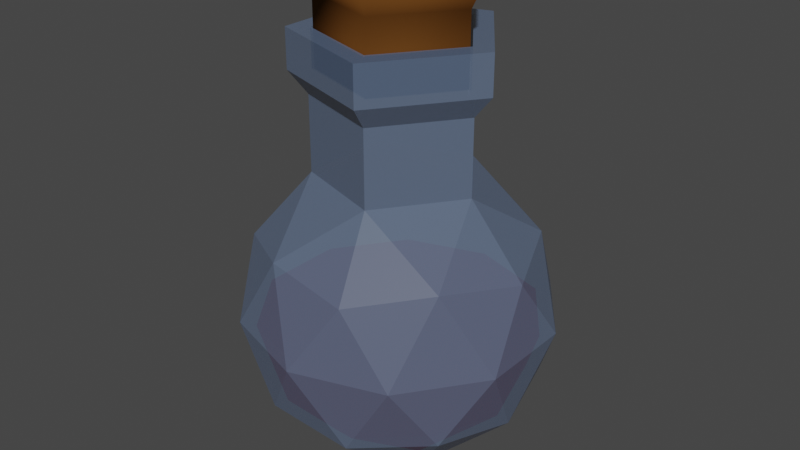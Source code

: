# Source: potion.blend  (saved by Blender 3.0.42; exported with 4.5.12 LTS)
import bpy
from mathutils import Matrix  # noqa: F401  (used for matrix-valued properties, if any)

bpy.ops.wm.read_factory_settings(use_empty=True)
scene = bpy.context.scene
scene.name = 'Scene'

# ---- collections
col_collection = bpy.data.collections.new('Collection'); scene.collection.children.link(col_collection)

# ---- materials (node trees are filled in below, after node groups)
mat_material_001 = bpy.data.materials.new('Material.001')
mat_material_001.surface_render_method = 'BLENDED'
mat_material_001.blend_method = 'BLEND'
mat_material_001.use_transparent_shadow = False
mat_material_002 = bpy.data.materials.new('Material.002')
mat_material_002.use_transparent_shadow = False
mat_material = bpy.data.materials.new('Material')
mat_material.use_transparent_shadow = False

# ---- material node trees
mat_material_001.use_nodes = True; mat_material_001.node_tree.nodes.clear()
_N = mat_material_001.node_tree.nodes; _L = mat_material_001.node_tree.links
n0 = _N.new('ShaderNodeBsdfPrincipled'); n0.name = 'Principled BSDF'; n0.location = (10, 300)
n0.distribution = 'GGX'
n0.subsurface_method = 'RANDOM_WALK_SKIN'
n0.inputs[0].default_value = (0.1631, 0.2318, 0.3694, 1.0)
n0.inputs[3].default_value = 1.45
n0.inputs[4].default_value = 0.4771
n0.inputs[27].default_value = (0.0, 0.0, 0.0, 1.0)
n1 = _N.new('ShaderNodeOutputMaterial'); n1.name = 'Material Output'; n1.location = (300, 300)
_L.new(n0.outputs[0], n1.inputs[0])
n1.is_active_output = True
mat_material_002.use_nodes = True; mat_material_002.node_tree.nodes.clear()
_N = mat_material_002.node_tree.nodes; _L = mat_material_002.node_tree.links
n0 = _N.new('ShaderNodeBsdfPrincipled'); n0.name = 'Principled BSDF'; n0.location = (10, 300)
n0.distribution = 'GGX'
n0.subsurface_method = 'RANDOM_WALK_SKIN'
n0.inputs[0].default_value = (1.0, 0.0, 0.002129, 1.0)
n0.inputs[3].default_value = 1.45
n0.inputs[27].default_value = (0.0, 0.0, 0.0, 1.0)
n0.inputs[28].default_value = 1.0
n1 = _N.new('ShaderNodeOutputMaterial'); n1.name = 'Material Output'; n1.location = (300, 300)
_L.new(n0.outputs[0], n1.inputs[0])
n1.is_active_output = True
mat_material.use_nodes = True; mat_material.node_tree.nodes.clear()
_N = mat_material.node_tree.nodes; _L = mat_material.node_tree.links
n0 = _N.new('ShaderNodeBsdfPrincipled'); n0.name = 'Principled BSDF'; n0.location = (10, 300)
n0.distribution = 'GGX'
n0.subsurface_method = 'RANDOM_WALK_SKIN'
n0.inputs[0].default_value = (0.1156, 0.04501, 0.01017, 1.0)
n0.inputs[3].default_value = 1.45
n0.inputs[9].default_value = (0.0, 0.2, 0.1)
n0.inputs[13].default_value = 0.0
n0.inputs[27].default_value = (0.0, 0.0, 0.0, 1.0)
n0.inputs[28].default_value = 1.0
n1 = _N.new('ShaderNodeOutputMaterial'); n1.name = 'Material Output'; n1.location = (300, 300)
_L.new(n0.outputs[0], n1.inputs[0])
n1.is_active_output = True

# ---- world
world_world = bpy.data.worlds.new('World'); scene.world = world_world
world_world.use_nodes = True; world_world.node_tree.nodes.clear()
_N = world_world.node_tree.nodes; _L = world_world.node_tree.links
n0 = _N.new('ShaderNodeOutputWorld'); n0.name = 'World Output'; n0.location = (300, 300)
n1 = _N.new('ShaderNodeBackground'); n1.name = 'Background'; n1.location = (10, 300)
n1.inputs[0].default_value = (0.05088, 0.05088, 0.05088, 1.0)
_L.new(n1.outputs[0], n0.inputs[0])
n0.is_active_output = True
world_world.color = (0.05088, 0.05088, 0.05088)
world_world.use_sun_shadow = False
world_world.sun_shadow_jitter_overblur = 0.0

# ---- meshes
me_icosphere = bpy.data.meshes.new('Icosphere')
me_icosphere.from_pydata([(0.0, 0.0, -1.0), (0.7236, -0.5257, -0.4472), (-0.2764, -0.8506, -0.4472), (-0.8944, 0.0, -0.4472), (-0.2764, 0.8506, -0.4472), (0.7236, 0.5257, -0.4472), (0.2764, -0.8506, 0.4472), (-0.7236, -0.5257, 0.4472), (-0.7236, 0.5257, 0.4472), (0.2764, 0.8506, 0.4472), (0.8944, 0.0, 0.4472), (-0.1625, -0.5, -0.8507), (0.4253, -0.309, -0.8507), (0.2629, -0.809, -0.5257), (0.8506, 0.0, -0.5257), (0.4253, 0.309, -0.8507), (-0.5257, 0.0, -0.8507), (-0.6882, -0.5, -0.5257), (-0.1625, 0.5, -0.8507), (-0.6882, 0.5, -0.5257), (0.2629, 0.809, -0.5257), (0.9511, -0.309, 0.0), (0.9511, 0.309, 0.0), (0.0, -1.0, 0.0), (0.5878, -0.809, 0.0), (-0.9511, -0.309, 0.0), (-0.5878, -0.809, 0.0), (-0.5878, 0.809, 0.0), (-0.9511, 0.309, 0.0), (0.5878, 0.809, 0.0), (0.0, 1.0, 0.0), (0.6882, -0.5, 0.5257), (-0.2629, -0.809, 0.5257), (-0.8506, 0.0, 0.5257), (-0.2629, 0.809, 0.5257), (0.6882, 0.5, 0.5257), (0.1625, -0.5, 0.8755), (0.5257, 0.0, 0.8755), (-0.4253, -0.309, 0.8755), (-0.4253, 0.309, 0.8755), (0.1625, 0.5, 0.8755), (0.5257, 0.0, 1.363), (0.6437, 1.114e-09, 1.759), (0.1625, -0.5, 1.363), (-0.4253, -0.309, 1.363), (-0.4253, 0.309, 1.363), (0.1625, 0.5, 1.363), (0.6437, 1.114e-09, 1.505), (0.6437, 1.114e-09, 1.759), (0.1989, -0.6122, 1.505), (-0.5207, -0.3783, 1.505), (-0.5207, 0.3783, 1.505), (0.1989, 0.6122, 1.505), (0.1989, -0.6122, 1.759), (-0.5207, -0.3783, 1.759), (-0.5207, 0.3783, 1.759), (0.1989, 0.6122, 1.759), (0.5004, 8.663e-10, 1.515), (0.1989, -0.6122, 1.759), (-0.5207, -0.3783, 1.759), (-0.5207, 0.3783, 1.759), (0.1989, 0.6122, 1.759), (0.5004, 8.663e-10, 1.759), (0.1546, -0.4759, 1.759), (-0.4049, -0.2942, 1.759), (-0.4049, 0.2942, 1.759), (0.1546, 0.4759, 1.759), (0.1546, -0.4759, 1.515), (-0.4049, -0.2942, 1.515), (-0.4049, 0.2942, 1.515), (0.1546, 0.4759, 1.515)], [], [(0, 12, 11), (1, 12, 14), (0, 11, 16), (0, 16, 18), (0, 18, 15), (1, 14, 21), (2, 13, 23), (3, 17, 25), (4, 19, 27), (5, 20, 29), (1, 21, 24), (2, 23, 26), (3, 25, 28), (4, 27, 30), (5, 29, 22), (6, 31, 36), (7, 32, 38), (8, 33, 39), (9, 34, 40), (10, 35, 37), (37, 40, 46, 41), (37, 35, 40), (35, 9, 40), (39, 38, 44, 45), (40, 34, 39), (34, 8, 39), (36, 37, 41, 43), (39, 33, 38), (33, 7, 38), (40, 39, 45, 46), (38, 32, 36), (32, 6, 36), (38, 36, 43, 44), (36, 31, 37), (31, 10, 37), (22, 35, 10), (22, 29, 35), (29, 9, 35), (30, 34, 9), (30, 27, 34), (27, 8, 34), (28, 33, 8), (28, 25, 33), (25, 7, 33), (26, 32, 7), (26, 23, 32), (23, 6, 32), (24, 31, 6), (24, 21, 31), (21, 10, 31), (29, 30, 9), (29, 20, 30), (20, 4, 30), (27, 28, 8), (27, 19, 28), (19, 3, 28), (25, 26, 7), (25, 17, 26), (17, 2, 26), (23, 24, 6), (23, 13, 24), (13, 1, 24), (21, 22, 10), (21, 14, 22), (14, 5, 22), (15, 20, 5), (15, 18, 20), (18, 4, 20), (18, 19, 4), (18, 16, 19), (16, 3, 19), (16, 17, 3), (16, 11, 17), (11, 2, 17), (14, 15, 5), (14, 12, 15), (12, 0, 15), (11, 13, 2), (11, 12, 13), (12, 1, 13), (41, 46, 52, 47), (45, 44, 50, 51), (43, 41, 47, 49), (46, 45, 51, 52), (44, 43, 49, 50), (52, 51, 55, 56), (50, 49, 53, 54), (47, 52, 56, 42), (51, 50, 54, 55), (49, 47, 42, 53), (42, 56, 61, 48), (55, 54, 59, 60), (53, 42, 48, 58), (56, 55, 60, 61), (54, 53, 58, 59), (48, 61, 66, 62), (60, 59, 64, 65), (58, 48, 62, 63), (61, 60, 65, 66), (59, 58, 63, 64), (66, 65, 69, 70), (64, 63, 67, 68), (62, 66, 70, 57), (65, 64, 68, 69), (63, 62, 57, 67)])
_uv = me_icosphere.uv_layers.new(name='UVMap')
_uv.uv.foreach_set('vector', [0.1818, 0.0, 0.2273, 0.07873, 0.1364, 0.07873, 0.2727, 0.1575, 0.3182, 0.07873, 0.3636, 0.1575, 0.9091, 0.0, 0.9545, 0.07873, 0.8636, 0.07873, 0.7273, 0.0, 0.7727, 0.07873, 0.6818, 0.07873, 0.5455, 0.0, 0.5909, 0.07873, 0.5, 0.07873, 0.2727, 0.1575, 0.3636, 0.1575, 0.3182, 0.2362, 0.09091, 0.1575, 0.1818, 0.1575, 0.1364, 0.2362, 0.8182, 0.1575, 0.9091, 0.1575, 0.8636, 0.2362, 0.6364, 0.1575, 0.7273, 0.1575, 0.6818, 0.2362, 0.4545, 0.1575, 0.5455, 0.1575, 0.5, 0.2362, 0.2727, 0.1575, 0.3182, 0.2362, 0.2273, 0.2362, 0.09091, 0.1575, 0.1364, 0.2362, 0.04546, 0.2362, 0.8182, 0.1575, 0.8636, 0.2362, 0.7727, 0.2362, 0.6364, 0.1575, 0.6818, 0.2362, 0.5909, 0.2362, 0.4545, 0.1575, 0.5, 0.2362, 0.4091, 0.2362, 0.1818, 0.3149, 0.2727, 0.3149, 0.2273, 0.3937, 0.0, 0.3149, 0.09091, 0.3149, 0.04546, 0.3937, 0.7273, 0.3149, 0.8182, 0.3149, 0.7727, 0.3937, 0.5455, 0.3149, 0.6364, 0.3149, 0.5909, 0.3937, 0.3636, 0.3149, 0.4545, 0.3149, 0.4091, 0.3937, 0.4091, 0.3937, 0.5, 0.3937, 0.5, 0.3937, 0.4091, 0.3937, 0.4091, 0.3937, 0.4545, 0.3149, 0.5, 0.3937, 0.4545, 0.3149, 0.5455, 0.3149, 0.5, 0.3937, 0.7727, 0.3937, 0.8636, 0.3937, 0.8636, 0.3937, 0.7727, 0.3937, 0.5909, 0.3937, 0.6364, 0.3149, 0.6818, 0.3937, 0.6364, 0.3149, 0.7273, 0.3149, 0.6818, 0.3937, 0.2273, 0.3937, 0.3182, 0.3937, 0.3182, 0.3937, 0.2273, 0.3937, 0.7727, 0.3937, 0.8182, 0.3149, 0.8636, 0.3937, 0.8182, 0.3149, 0.9091, 0.3149, 0.8636, 0.3937, 0.5909, 0.3937, 0.6818, 0.3937, 0.6818, 0.3937, 0.5909, 0.3937, 0.04546, 0.3937, 0.09091, 0.3149, 0.1364, 0.3937, 0.09091, 0.3149, 0.1818, 0.3149, 0.1364, 0.3937, 0.04546, 0.3937, 0.1364, 0.3937, 0.1364, 0.3937, 0.04546, 0.3937, 0.2273, 0.3937, 0.2727, 0.3149, 0.3182, 0.3937, 0.2727, 0.3149, 0.3636, 0.3149, 0.3182, 0.3937, 0.4091, 0.2362, 0.4545, 0.3149, 0.3636, 0.3149, 0.4091, 0.2362, 0.5, 0.2362, 0.4545, 0.3149, 0.5, 0.2362, 0.5455, 0.3149, 0.4545, 0.3149, 0.5909, 0.2362, 0.6364, 0.3149, 0.5455, 0.3149, 0.5909, 0.2362, 0.6818, 0.2362, 0.6364, 0.3149, 0.6818, 0.2362, 0.7273, 0.3149, 0.6364, 0.3149, 0.7727, 0.2362, 0.8182, 0.3149, 0.7273, 0.3149, 0.7727, 0.2362, 0.8636, 0.2362, 0.8182, 0.3149, 0.8636, 0.2362, 0.9091, 0.3149, 0.8182, 0.3149, 0.04546, 0.2362, 0.09091, 0.3149, 0.0, 0.3149, 0.04546, 0.2362, 0.1364, 0.2362, 0.09091, 0.3149, 0.1364, 0.2362, 0.1818, 0.3149, 0.09091, 0.3149, 0.2273, 0.2362, 0.2727, 0.3149, 0.1818, 0.3149, 0.2273, 0.2362, 0.3182, 0.2362, 0.2727, 0.3149, 0.3182, 0.2362, 0.3636, 0.3149, 0.2727, 0.3149, 0.5, 0.2362, 0.5909, 0.2362, 0.5455, 0.3149, 0.5, 0.2362, 0.5455, 0.1575, 0.5909, 0.2362, 0.5455, 0.1575, 0.6364, 0.1575, 0.5909, 0.2362, 0.6818, 0.2362, 0.7727, 0.2362, 0.7273, 0.3149, 0.6818, 0.2362, 0.7273, 0.1575, 0.7727, 0.2362, 0.7273, 0.1575, 0.8182, 0.1575, 0.7727, 0.2362, 0.8636, 0.2362, 0.9545, 0.2362, 0.9091, 0.3149, 0.8636, 0.2362, 0.9091, 0.1575, 0.9545, 0.2362, 0.9091, 0.1575, 1.0, 0.1575, 0.9545, 0.2362, 0.1364, 0.2362, 0.2273, 0.2362, 0.1818, 0.3149, 0.1364, 0.2362, 0.1818, 0.1575, 0.2273, 0.2362, 0.1818, 0.1575, 0.2727, 0.1575, 0.2273, 0.2362, 0.3182, 0.2362, 0.4091, 0.2362, 0.3636, 0.3149, 0.3182, 0.2362, 0.3636, 0.1575, 0.4091, 0.2362, 0.3636, 0.1575, 0.4545, 0.1575, 0.4091, 0.2362, 0.5, 0.07873, 0.5455, 0.1575, 0.4545, 0.1575, 0.5, 0.07873, 0.5909, 0.07873, 0.5455, 0.1575, 0.5909, 0.07873, 0.6364, 0.1575, 0.5455, 0.1575, 0.6818, 0.07873, 0.7273, 0.1575, 0.6364, 0.1575, 0.6818, 0.07873, 0.7727, 0.07873, 0.7273, 0.1575, 0.7727, 0.07873, 0.8182, 0.1575, 0.7273, 0.1575, 0.8636, 0.07873, 0.9091, 0.1575, 0.8182, 0.1575, 0.8636, 0.07873, 0.9545, 0.07873, 0.9091, 0.1575, 0.9545, 0.07873, 1.0, 0.1575, 0.9091, 0.1575, 0.3636, 0.1575, 0.4091, 0.07873, 0.4545, 0.1575, 0.3636, 0.1575, 0.3182, 0.07873, 0.4091, 0.07873, 0.3182, 0.07873, 0.3636, 0.0, 0.4091, 0.07873, 0.1364, 0.07873, 0.1818, 0.1575, 0.09091, 0.1575, 0.1364, 0.07873, 0.2273, 0.07873, 0.1818, 0.1575, 0.2273, 0.07873, 0.2727, 0.1575, 0.1818, 0.1575, 0.4091, 0.3937, 0.5, 0.3937, 0.5, 0.3937, 0.4091, 0.3937, 0.7727, 0.3937, 0.8636, 0.3937, 0.8636, 0.3937, 0.7727, 0.3937, 0.2273, 0.3937, 0.3182, 0.3937, 0.3182, 0.3937, 0.2273, 0.3937, 0.5909, 0.3937, 0.6818, 0.3937, 0.6818, 0.3937, 0.5909, 0.3937, 0.04546, 0.3937, 0.1364, 0.3937, 0.1364, 0.3937, 0.04546, 0.3937, 0.5909, 0.3937, 0.6818, 0.3937, 0.6818, 0.3937, 0.5909, 0.3937, 0.04546, 0.3937, 0.1364, 0.3937, 0.1364, 0.3937, 0.04546, 0.3937, 0.4091, 0.3937, 0.5, 0.3937, 0.5, 0.3937, 0.4091, 0.3937, 0.7727, 0.3937, 0.8636, 0.3937, 0.8636, 0.3937, 0.7727, 0.3937, 0.2273, 0.3937, 0.3182, 0.3937, 0.3182, 0.3937, 0.2273, 0.3937, 0.4091, 0.3937, 0.5, 0.3937, 0.5, 0.3937, 0.4091, 0.3937, 0.7727, 0.3937, 0.8636, 0.3937, 0.8636, 0.3937, 0.7727, 0.3937, 0.2273, 0.3937, 0.3182, 0.3937, 0.3182, 0.3937, 0.2273, 0.3937, 0.5909, 0.3937, 0.6818, 0.3937, 0.6818, 0.3937, 0.5909, 0.3937, 0.04546, 0.3937, 0.1364, 0.3937, 0.1364, 0.3937, 0.04546, 0.3937, 0.4091, 0.3937, 0.5, 0.3937, 0.5, 0.3937, 0.4091, 0.3937, 0.7727, 0.3937, 0.8636, 0.3937, 0.8636, 0.3937, 0.7727, 0.3937, 0.2273, 0.3937, 0.3182, 0.3937, 0.3182, 0.3937, 0.2273, 0.3937, 0.5909, 0.3937, 0.6818, 0.3937, 0.6818, 0.3937, 0.5909, 0.3937, 0.04546, 0.3937, 0.1364, 0.3937, 0.1364, 0.3937, 0.04546, 0.3937, 0.5909, 0.3937, 0.6818, 0.3937, 0.6818, 0.3937, 0.5909, 0.3937, 0.04546, 0.3937, 0.1364, 0.3937, 0.1364, 0.3937, 0.04546, 0.3937, 0.4091, 0.3937, 0.5, 0.3937, 0.5, 0.3937, 0.4091, 0.3937, 0.7727, 0.3937, 0.8636, 0.3937, 0.8636, 0.3937, 0.7727, 0.3937, 0.2273, 0.3937, 0.3182, 0.3937, 0.3182, 0.3937, 0.2273, 0.3937])
me_icosphere.materials.append(mat_material_001)
me_icosphere.use_remesh_fix_poles = True
me_icosphere.use_remesh_preserve_attributes = False
me_icosphere.update()
me_icosphere_001 = bpy.data.meshes.new('Icosphere.001')
me_icosphere_001.from_pydata([(-2.586, 9.471e-10, -0.9398), (-1.933, -0.4739, -0.4415), (-2.835, -0.7669, -0.4415), (-3.392, 9.471e-10, -0.4415), (-2.835, 0.7669, -0.4415), (-1.933, 0.4739, -0.4415), (-2.732, -0.4508, -0.8052), (-2.202, -0.2786, -0.8052), (-2.349, -0.7293, -0.5123), (-1.819, 9.471e-10, -0.5123), (-2.202, 0.2786, -0.8052), (-3.06, 9.471e-10, -0.8052), (-3.206, -0.4508, -0.5123), (-2.732, 0.4508, -0.8052), (-3.206, 0.4508, -0.5123), (-2.349, 0.7293, -0.5123), (-1.728, -0.2786, -0.03833), (-1.728, 0.2786, -0.03833), (-2.586, -0.9015, -0.03833), (-2.056, -0.7293, -0.03833), (-3.443, -0.2786, -0.03833), (-3.116, -0.7293, -0.03833), (-3.116, 0.7293, -0.03833), (-3.443, 0.2786, -0.03833), (-2.056, 0.7293, -0.03833), (-2.586, 0.9015, -0.03833)], [], [(0, 7, 6), (1, 7, 9), (0, 6, 11), (0, 11, 13), (0, 13, 10), (1, 9, 16), (2, 8, 18), (3, 12, 20), (4, 14, 22), (5, 15, 24), (1, 16, 19), (2, 18, 21), (3, 20, 23), (4, 22, 25), (5, 24, 17), (24, 15, 25), (15, 4, 25), (22, 14, 23), (14, 3, 23), (20, 12, 21), (12, 2, 21), (18, 8, 19), (8, 1, 19), (16, 9, 17), (9, 5, 17), (10, 15, 5), (10, 13, 15), (13, 4, 15), (13, 14, 4), (13, 11, 14), (11, 3, 14), (11, 12, 3), (11, 6, 12), (6, 2, 12), (9, 10, 5), (9, 7, 10), (7, 0, 10), (6, 8, 2), (6, 7, 8), (7, 1, 8), (22, 17, 25), (23, 17, 22), (17, 24, 25), (20, 17, 23), (20, 16, 17), (21, 18, 20), (18, 16, 20), (18, 19, 16)])
_uv = me_icosphere_001.uv_layers.new(name='UVMap')
_uv.uv.foreach_set('vector', [0.1818, 0.0, 0.2273, 0.07873, 0.1364, 0.07873, 0.2727, 0.1575, 0.3182, 0.07873, 0.3636, 0.1575, 0.9091, 0.0, 0.9545, 0.07873, 0.8636, 0.07873, 0.7273, 0.0, 0.7727, 0.07873, 0.6818, 0.07873, 0.5455, 0.0, 0.5909, 0.07873, 0.5, 0.07873, 0.2727, 0.1575, 0.3636, 0.1575, 0.3182, 0.2362, 0.09091, 0.1575, 0.1818, 0.1575, 0.1364, 0.2362, 0.8182, 0.1575, 0.9091, 0.1575, 0.8636, 0.2362, 0.6364, 0.1575, 0.7273, 0.1575, 0.6818, 0.2362, 0.4545, 0.1575, 0.5455, 0.1575, 0.5, 0.2362, 0.2727, 0.1575, 0.3182, 0.2362, 0.2273, 0.2362, 0.09091, 0.1575, 0.1364, 0.2362, 0.04546, 0.2362, 0.8182, 0.1575, 0.8636, 0.2362, 0.7727, 0.2362, 0.6364, 0.1575, 0.6818, 0.2362, 0.5909, 0.2362, 0.4545, 0.1575, 0.5, 0.2362, 0.4091, 0.2362, 0.5, 0.2362, 0.5455, 0.1575, 0.5909, 0.2362, 0.5455, 0.1575, 0.6364, 0.1575, 0.5909, 0.2362, 0.6818, 0.2362, 0.7273, 0.1575, 0.7727, 0.2362, 0.7273, 0.1575, 0.8182, 0.1575, 0.7727, 0.2362, 0.8636, 0.2362, 0.9091, 0.1575, 0.9545, 0.2362, 0.9091, 0.1575, 1.0, 0.1575, 0.9545, 0.2362, 0.1364, 0.2362, 0.1818, 0.1575, 0.2273, 0.2362, 0.1818, 0.1575, 0.2727, 0.1575, 0.2273, 0.2362, 0.3182, 0.2362, 0.3636, 0.1575, 0.4091, 0.2362, 0.3636, 0.1575, 0.4545, 0.1575, 0.4091, 0.2362, 0.5, 0.07873, 0.5455, 0.1575, 0.4545, 0.1575, 0.5, 0.07873, 0.5909, 0.07873, 0.5455, 0.1575, 0.5909, 0.07873, 0.6364, 0.1575, 0.5455, 0.1575, 0.6818, 0.07873, 0.7273, 0.1575, 0.6364, 0.1575, 0.6818, 0.07873, 0.7727, 0.07873, 0.7273, 0.1575, 0.7727, 0.07873, 0.8182, 0.1575, 0.7273, 0.1575, 0.8636, 0.07873, 0.9091, 0.1575, 0.8182, 0.1575, 0.8636, 0.07873, 0.9545, 0.07873, 0.9091, 0.1575, 0.9545, 0.07873, 1.0, 0.1575, 0.9091, 0.1575, 0.3636, 0.1575, 0.4091, 0.07873, 0.4545, 0.1575, 0.3636, 0.1575, 0.3182, 0.07873, 0.4091, 0.07873, 0.3182, 0.07873, 0.3636, 0.0, 0.4091, 0.07873, 0.1364, 0.07873, 0.1818, 0.1575, 0.09091, 0.1575, 0.1364, 0.07873, 0.2273, 0.07873, 0.1818, 0.1575, 0.2273, 0.07873, 0.2727, 0.1575, 0.1818, 0.1575, 0.0, 0.0, 0.0, 0.0, 0.0, 0.0, 0.0, 0.0, 0.0, 0.0, 0.0, 0.0, 0.0, 0.0, 0.0, 0.0, 0.0, 0.0, 0.0, 0.0, 0.0, 0.0, 0.0, 0.0, 0.0, 0.0, 0.0, 0.0, 0.0, 0.0, 0.0, 0.0, 0.0, 0.0, 0.0, 0.0, 0.0, 0.0, 0.0, 0.0, 0.0, 0.0, 0.0, 0.0, 0.0, 0.0, 0.0, 0.0])
me_icosphere_001.materials.append(mat_material_002)
me_icosphere_001.use_remesh_fix_poles = True
me_icosphere_001.use_remesh_preserve_attributes = False
me_icosphere_001.update()
me_icosphere_002 = bpy.data.meshes.new('Icosphere.002')
me_icosphere_002.from_pydata([(0.5004, 8.663e-10, 1.515), (0.1546, -0.4759, 1.958), (0.1546, -0.4759, 1.515), (-0.4049, -0.2942, 1.515), (-0.4049, 0.2942, 1.515), (0.1546, 0.4759, 1.515), (-0.4049, 0.2942, 1.958), (0.1546, 0.4759, 1.958), (0.5004, 8.663e-10, 1.958), (-0.4049, -0.2942, 1.958), (0.5625, 1.93e-09, 2.073), (0.1738, 0.535, 2.073), (-0.4551, 0.3306, 2.073), (-0.4551, -0.3306, 2.073), (0.1738, -0.535, 2.073)], [], [(6, 9, 13, 12), (3, 2, 1, 9), (10, 11, 12, 13, 14), (1, 8, 10, 14), (7, 6, 12, 11), (8, 7, 11, 10), (9, 1, 14, 13), (0, 5, 7, 8), (4, 3, 9, 6), (5, 4, 6, 7), (2, 0, 8, 1), (4, 2, 5), (3, 2, 4), (2, 0, 5)])
me_icosphere_002.polygons.foreach_set('use_smooth', [True] * 14)
_uv = me_icosphere_002.uv_layers.new(name='UVMap')
_uv.uv.foreach_set('vector', [0.7727, 0.3937, 0.8636, 0.3937, 0.8636, 0.3937, 0.7727, 0.3937, 0.04546, 0.3937, 0.1364, 0.3937, 0.1364, 0.3937, 0.04546, 0.3937, 0.4091, 0.3937, 0.5909, 0.3937, 0.7727, 0.3937, 0.04546, 0.3937, 0.2273, 0.3937, 0.2273, 0.3937, 0.3182, 0.3937, 0.3182, 0.3937, 0.2273, 0.3937, 0.5909, 0.3937, 0.6818, 0.3937, 0.6818, 0.3937, 0.5909, 0.3937, 0.4091, 0.3937, 0.5, 0.3937, 0.5, 0.3937, 0.4091, 0.3937, 0.04546, 0.3937, 0.1364, 0.3937, 0.1364, 0.3937, 0.04546, 0.3937, 0.4091, 0.3937, 0.5, 0.3937, 0.5, 0.3937, 0.4091, 0.3937, 0.7727, 0.3937, 0.8636, 0.3937, 0.8636, 0.3937, 0.7727, 0.3937, 0.5909, 0.3937, 0.6818, 0.3937, 0.6818, 0.3937, 0.5909, 0.3937, 0.2273, 0.3937, 0.3182, 0.3937, 0.3182, 0.3937, 0.2273, 0.3937, 0.0, 0.0, 0.0, 0.0, 0.0, 0.0, 0.0, 0.0, 0.0, 0.0, 0.0, 0.0, 0.0, 0.0, 0.0, 0.0, 0.0, 0.0])
me_icosphere_002.materials.append(mat_material)
me_icosphere_002.use_remesh_fix_poles = True
me_icosphere_002.use_remesh_preserve_attributes = False
me_icosphere_002.update()

# ---- objects
ob_bottle = bpy.data.objects.new('bottle', me_icosphere)
ob_liquid = bpy.data.objects.new('liquid', me_icosphere_001)
ob_cork = bpy.data.objects.new('cork', me_icosphere_002)

# ---- transforms, parenting, visibility, modifiers, constraints
ob_bottle.location = (0.0, 0.0, 0.0)
ob_liquid.location = (2.586, 0.0, 0.0)
ob_cork.location = (0.0, 0.0, 0.0)
ob_cork.scale = (0.97, 0.97, 1.0)

# ---- collection membership
col_collection.objects.link(ob_bottle)
col_collection.objects.link(ob_liquid)
col_collection.objects.link(ob_cork)

# ---- scene / render settings (as saved in the file)
scene.frame_start = 1; scene.frame_end = 250; scene.frame_set(1)
scene.render.engine = 'BLENDER_EEVEE_NEXT'
scene.cycles.sampling_pattern = 'TABULATED_SOBOL'
scene.cycles.use_light_tree = False
scene.view_settings.view_transform = 'Filmic'
bpy.context.view_layer.update()

# ---- added for rendering (the .blend has no active camera and no usable light): camera, sun
cam_auto = bpy.data.cameras.new('AutoCamera')
cam_auto.lens = 50.0
cam_auto.sensor_width = 36.0
cam_auto.clip_end = 1000.0
ob_auto_camera = bpy.data.objects.new('AutoCamera', cam_auto)
scene.collection.objects.link(ob_auto_camera)
ob_auto_camera.location = (3.82179, -4.58615, 3.59401)
ob_auto_camera.rotation_euler = (1.09748, -7.21219e-08, 0.694738)
scene.camera = ob_auto_camera
light_auto_sun = bpy.data.lights.new('AutoSun', 'SUN')
light_auto_sun.energy = 3.0
light_auto_sun.angle = 0.0523599
ob_auto_sun = bpy.data.objects.new('AutoSun', light_auto_sun)
scene.collection.objects.link(ob_auto_sun)
ob_auto_sun.rotation_euler = (0.872665, 0.174533, 0.523599)
bpy.context.view_layer.update()

